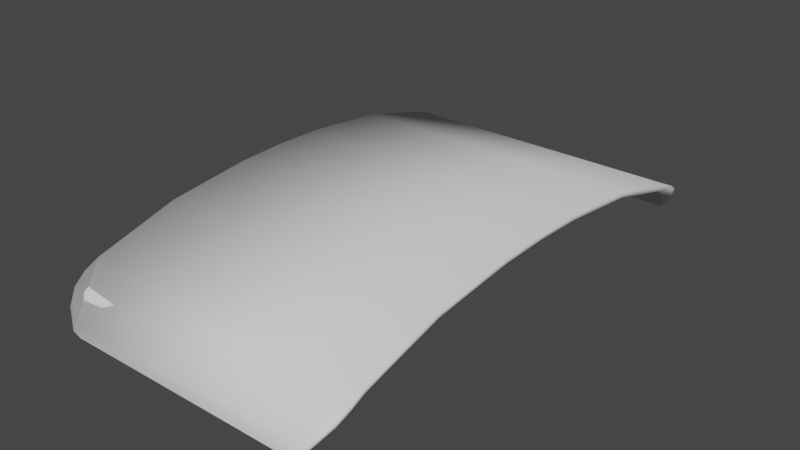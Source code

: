 # Source: barrier.blend  (saved by Blender 3.5.10; exported with 4.5.12 LTS)
import bpy
from mathutils import Matrix  # noqa: F401  (used for matrix-valued properties, if any)

bpy.ops.wm.read_factory_settings(use_empty=True)
scene = bpy.context.scene
scene.name = 'Scene'

# ---- collections
col_collection = bpy.data.collections.new('Collection'); scene.collection.children.link(col_collection)

# ---- world
world_world = bpy.data.worlds.new('World'); scene.world = world_world
world_world.use_nodes = True; world_world.node_tree.nodes.clear()
_N = world_world.node_tree.nodes; _L = world_world.node_tree.links
n0 = _N.new('ShaderNodeOutputWorld'); n0.name = 'World Output'; n0.location = (300, 300)
n1 = _N.new('ShaderNodeBackground'); n1.name = 'Background'; n1.location = (10, 300)
n1.inputs[0].default_value = (0.05088, 0.05088, 0.05088, 1.0)
_L.new(n1.outputs[0], n0.inputs[0])
n0.is_active_output = True
world_world.color = (0.05088, 0.05088, 0.05088)
world_world.use_sun_shadow = False
world_world.sun_shadow_jitter_overblur = 0.0

# ---- meshes
me_plane = bpy.data.meshes.new('Plane')
me_plane.from_pydata([(-1.0, 1.467, 0.2811), (-1.0, 0.3333, 0.4922), (-1.0, -2.98e-08, 0.5011), (-1.0, -0.3333, 0.4922), (-1.0, -1.467, 0.2811), (1.0, -1.467, 0.2811), (1.0, -0.3333, 0.4922), (1.0, 2.98e-08, 0.5011), (1.0, 0.3333, 0.4922), (1.0, 1.467, 0.2811), (-0.7656, -1.8, 0.0), (-1.0, -1.566, 0.2345), (-0.8553, -1.782, 0.0), (-0.9314, -1.731, 0.1044), (-0.9822, -1.655, 0.1785), (1.0, -1.566, 0.2345), (0.7656, -1.8, 0.0), (0.9822, -1.655, 0.1785), (0.9314, -1.731, 0.1044), (0.8553, -1.782, 0.0), (-1.0, 1.566, 0.2345), (-0.7656, 1.8, 0.0), (-0.9822, 1.655, 0.1785), (-0.9314, 1.731, 0.1044), (-0.8553, 1.782, 0.0), (0.7656, 1.8, 0.0), (1.0, 1.566, 0.2345), (0.8553, 1.782, 0.0), (0.9314, 1.731, 0.1044), (0.9822, 1.655, 0.1785), (-1.0, 0.9, 0.4317), (1.0, 0.9, 0.4317), (-1.0, -0.9, 0.4317), (1.0, -0.9, 0.4317)], [], [(0, 9, 26, 29, 28, 27, 25, 21, 24, 23, 22, 20), (32, 33, 6, 3), (3, 6, 7, 2), (2, 7, 8, 1), (30, 31, 9, 0), (11, 14, 13, 12, 10, 16, 19, 18, 17, 15, 5, 4), (1, 8, 31, 30), (4, 5, 33, 32)])
me_plane.polygons.foreach_set('use_smooth', [True] * 8)
_uv = me_plane.uv_layers.new(name='UVMap')
_uv.uv.foreach_set('vector', [0.6664, 0.4888, 0.7658, 0.3545, 0.783, 0.3476, 0.7966, 0.3409, 0.8043, 0.335, 0.8045, 0.3271, 0.8005, 0.3361, 0.7137, 0.4458, 0.7078, 0.4505, 0.6997, 0.466, 0.6893, 0.4767, 0.6782, 0.4837, 0.3687, 0.4994, 0.3151, 0.3658, 0.4251, 0.3794, 0.4408, 0.5084, 0.4408, 0.5084, 0.4251, 0.3794, 0.49, 0.3829, 0.4833, 0.5105, 0.4833, 0.5105, 0.49, 0.3829, 0.5545, 0.3832, 0.5257, 0.5104, 0.597, 0.5048, 0.6624, 0.3762, 0.7658, 0.3545, 0.6664, 0.4888, 0.2859, 0.474, 0.2747, 0.4663, 0.2644, 0.4549, 0.2568, 0.4386, 0.2511, 0.4335, 0.1704, 0.3158, 0.1671, 0.3063, 0.1674, 0.3145, 0.1757, 0.3211, 0.19, 0.3289, 0.2079, 0.3371, 0.2979, 0.4798, 0.5257, 0.5104, 0.5545, 0.3832, 0.6624, 0.3762, 0.597, 0.5048, 0.2979, 0.4798, 0.2079, 0.3371, 0.3151, 0.3658, 0.3687, 0.4994])
me_plane.update()

# ---- objects
ob_plane = bpy.data.objects.new('Plane', me_plane)

# ---- transforms, parenting, visibility, modifiers, constraints
ob_plane.location = (0.0, 0.0, 0.0)
_m = ob_plane.modifiers.new('Solidify', 'SOLIDIFY')
_m.thickness = 0.04

# ---- collection membership
col_collection.objects.link(ob_plane)

# ---- scene / render settings (as saved in the file)
scene.frame_start = 1; scene.frame_end = 250; scene.frame_set(47)
scene.render.engine = 'BLENDER_EEVEE_NEXT'
scene.cycles.sampling_pattern = 'TABULATED_SOBOL'
scene.view_settings.view_transform = 'Filmic'
bpy.context.view_layer.update()

# ---- added for rendering (the .blend has no active camera and no usable light): camera, sun
cam_auto = bpy.data.cameras.new('AutoCamera')
cam_auto.lens = 50.0
cam_auto.sensor_width = 36.0
cam_auto.clip_end = 1000.0
ob_auto_camera = bpy.data.objects.new('AutoCamera', cam_auto)
scene.collection.objects.link(ob_auto_camera)
ob_auto_camera.location = (3.84196, -4.61035, 3.30875)
ob_auto_camera.rotation_euler = (1.09748, -7.21219e-08, 0.694738)
scene.camera = ob_auto_camera
light_auto_sun = bpy.data.lights.new('AutoSun', 'SUN')
light_auto_sun.energy = 3.0
light_auto_sun.angle = 0.0523599
ob_auto_sun = bpy.data.objects.new('AutoSun', light_auto_sun)
scene.collection.objects.link(ob_auto_sun)
ob_auto_sun.rotation_euler = (0.872665, 0.174533, 0.523599)
bpy.context.view_layer.update()
